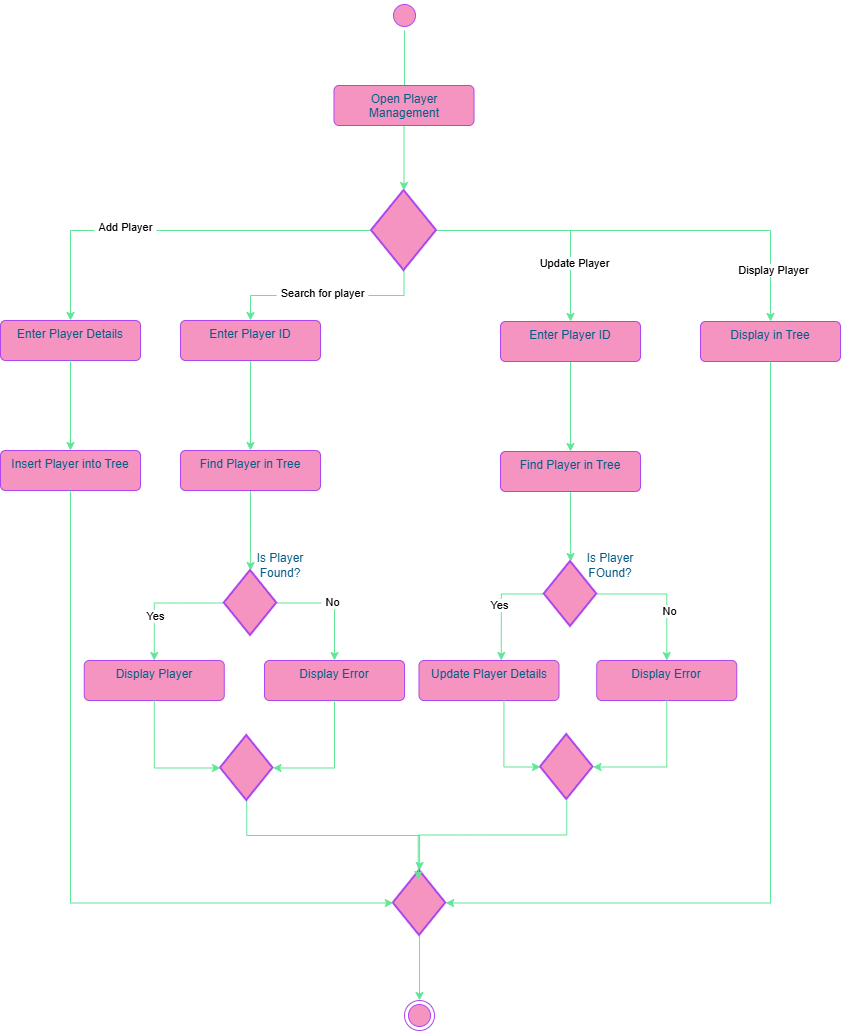

The diagram above was exported from draw.io. Its source (the exported page's mxGraphModel, read from the mxfile embedded in the PNG):
<mxGraphModel dx="1148" dy="1803" grid="1" gridSize="10" guides="1" tooltips="1" connect="1" arrows="1" fold="1" page="1" pageScale="1" pageWidth="827" pageHeight="1169" math="0" shadow="0">
  <root>
    <mxCell id="0" />
    <mxCell id="1" parent="0" />
    <mxCell id="tqYT4vqpsnT2Iu5SGf6p-1" parent="1" style="ellipse;html=1;shape=startState;fillColor=#F694C1;strokeColor=#AF45ED;fontColor=#095C86;labelBackgroundColor=none;" value="" vertex="1">
      <mxGeometry height="30" width="30" x="399" y="-20" as="geometry" />
    </mxCell>
    <mxCell id="tqYT4vqpsnT2Iu5SGf6p-2" edge="1" parent="1" source="tqYT4vqpsnT2Iu5SGf6p-1" style="edgeStyle=orthogonalEdgeStyle;html=1;verticalAlign=bottom;endArrow=open;endSize=8;strokeColor=#60E696;rounded=0;fontColor=default;defaultLabelBackgroundColor=page;labelPadding=0 4;fillColor=#F694C1;" value="">
      <mxGeometry relative="1" as="geometry">
        <mxPoint x="414" y="90" as="targetPoint" />
      </mxGeometry>
    </mxCell>
    <mxCell id="tqYT4vqpsnT2Iu5SGf6p-16" edge="1" parent="1" source="tqYT4vqpsnT2Iu5SGf6p-3" style="edgeStyle=orthogonalEdgeStyle;rounded=0;orthogonalLoop=1;jettySize=auto;html=1;exitX=0;exitY=0.5;exitDx=0;exitDy=0;exitPerimeter=0;entryX=0.5;entryY=0;entryDx=0;entryDy=0;strokeColor=#60E696;fontColor=default;defaultLabelBackgroundColor=page;labelPadding=0 4;fillColor=#F694C1;" target="tqYT4vqpsnT2Iu5SGf6p-12">
      <mxGeometry relative="1" as="geometry" />
    </mxCell>
    <mxCell id="_m9_wrXZll3xfrFdtXXi-7" connectable="0" parent="tqYT4vqpsnT2Iu5SGf6p-16" style="edgeLabel;html=1;align=center;verticalAlign=middle;resizable=0;points=[];inheritText=1;fontColor=#095C86;defaultLabelBackgroundColor=page;labelPadding=0 4;" value="Add Player" vertex="1">
      <mxGeometry relative="1" x="0.2625" y="-4" as="geometry">
        <mxPoint as="offset" />
      </mxGeometry>
    </mxCell>
    <mxCell id="tqYT4vqpsnT2Iu5SGf6p-17" edge="1" parent="1" source="tqYT4vqpsnT2Iu5SGf6p-3" style="edgeStyle=orthogonalEdgeStyle;rounded=0;orthogonalLoop=1;jettySize=auto;html=1;exitX=0.5;exitY=1;exitDx=0;exitDy=0;exitPerimeter=0;entryX=0.5;entryY=0;entryDx=0;entryDy=0;strokeColor=#60E696;fontColor=default;defaultLabelBackgroundColor=page;labelPadding=0 4;fillColor=#F694C1;" target="tqYT4vqpsnT2Iu5SGf6p-7">
      <mxGeometry relative="1" as="geometry" />
    </mxCell>
    <mxCell id="_m9_wrXZll3xfrFdtXXi-8" connectable="0" parent="tqYT4vqpsnT2Iu5SGf6p-17" style="edgeLabel;html=1;align=center;verticalAlign=middle;resizable=0;points=[];inheritText=1;fontColor=#095C86;defaultLabelBackgroundColor=page;labelPadding=0 4;" value="Search for player" vertex="1">
      <mxGeometry relative="1" x="0.0469" y="-3" as="geometry">
        <mxPoint as="offset" />
      </mxGeometry>
    </mxCell>
    <mxCell id="tqYT4vqpsnT2Iu5SGf6p-18" edge="1" parent="1" source="tqYT4vqpsnT2Iu5SGf6p-3" style="edgeStyle=orthogonalEdgeStyle;rounded=0;orthogonalLoop=1;jettySize=auto;html=1;exitX=1;exitY=0.5;exitDx=0;exitDy=0;exitPerimeter=0;strokeColor=#60E696;fontColor=default;defaultLabelBackgroundColor=page;labelPadding=0 4;fillColor=#F694C1;" target="tqYT4vqpsnT2Iu5SGf6p-13">
      <mxGeometry relative="1" as="geometry" />
    </mxCell>
    <mxCell id="_m9_wrXZll3xfrFdtXXi-25" connectable="0" parent="tqYT4vqpsnT2Iu5SGf6p-18" style="edgeLabel;html=1;align=center;verticalAlign=middle;resizable=0;points=[];inheritText=1;fontColor=#095C86;defaultLabelBackgroundColor=page;labelPadding=0 4;" value="Update Player" vertex="1">
      <mxGeometry relative="1" x="0.4749" y="3" as="geometry">
        <mxPoint as="offset" />
      </mxGeometry>
    </mxCell>
    <mxCell id="_m9_wrXZll3xfrFdtXXi-4" edge="1" parent="1" source="tqYT4vqpsnT2Iu5SGf6p-3" style="edgeStyle=orthogonalEdgeStyle;rounded=0;orthogonalLoop=1;jettySize=auto;html=1;exitX=1;exitY=0.5;exitDx=0;exitDy=0;exitPerimeter=0;defaultLabelBackgroundColor=page;labelPadding=0 4;strokeColor=#60E696;fontColor=default;" target="_m9_wrXZll3xfrFdtXXi-1">
      <mxGeometry relative="1" x="-0.6316" as="geometry">
        <mxPoint x="610" y="210.48314606741565" as="targetPoint" />
      </mxGeometry>
    </mxCell>
    <mxCell id="_m9_wrXZll3xfrFdtXXi-40" connectable="0" parent="_m9_wrXZll3xfrFdtXXi-4" style="edgeLabel;html=1;align=center;verticalAlign=middle;resizable=0;points=[];inheritText=1;defaultLabelBackgroundColor=page;labelPadding=0 4;fontColor=#095C86;" value="Display Player" vertex="1">
      <mxGeometry relative="1" x="0.7549" y="2" as="geometry">
        <mxPoint as="offset" />
      </mxGeometry>
    </mxCell>
    <mxCell id="tqYT4vqpsnT2Iu5SGf6p-3" parent="1" style="strokeWidth=2;html=1;shape=mxgraph.flowchart.decision;whiteSpace=wrap;strokeColor=#AF45ED;fontColor=#095C86;fillColor=#F694C1;labelBackgroundColor=none;" value="" vertex="1">
      <mxGeometry height="80" width="65" x="381" y="170" as="geometry" />
    </mxCell>
    <mxCell id="_m9_wrXZll3xfrFdtXXi-13" edge="1" parent="1" source="tqYT4vqpsnT2Iu5SGf6p-7" style="edgeStyle=orthogonalEdgeStyle;rounded=0;orthogonalLoop=1;jettySize=auto;html=1;exitX=0.5;exitY=1;exitDx=0;exitDy=0;entryX=0.5;entryY=0;entryDx=0;entryDy=0;defaultLabelBackgroundColor=page;labelPadding=0 4;strokeColor=#60E696;fontColor=default;" target="_m9_wrXZll3xfrFdtXXi-9">
      <mxGeometry relative="1" as="geometry" />
    </mxCell>
    <mxCell id="tqYT4vqpsnT2Iu5SGf6p-7" parent="1" style="html=1;align=center;verticalAlign=top;rounded=1;absoluteArcSize=1;arcSize=10;dashed=0;whiteSpace=wrap;roundedPerimeter=1;strokeColor=#AF45ED;fontColor=#095C86;fillColor=#F694C1;labelBackgroundColor=none;" value="Enter Player ID" vertex="1">
      <mxGeometry height="40" width="140" x="190" y="300" as="geometry" />
    </mxCell>
    <mxCell id="tqYT4vqpsnT2Iu5SGf6p-12" parent="1" style="html=1;align=center;verticalAlign=top;rounded=1;absoluteArcSize=1;arcSize=10;dashed=0;whiteSpace=wrap;roundedPerimeter=1;strokeColor=#AF45ED;fontColor=#095C86;fillColor=#F694C1;labelBackgroundColor=none;" value="Enter Player Details" vertex="1">
      <mxGeometry height="40" width="140" x="10" y="300" as="geometry" />
    </mxCell>
    <mxCell id="_m9_wrXZll3xfrFdtXXi-36" edge="1" parent="1" source="tqYT4vqpsnT2Iu5SGf6p-13" style="edgeStyle=orthogonalEdgeStyle;rounded=0;orthogonalLoop=1;jettySize=auto;html=1;exitX=0.5;exitY=1;exitDx=0;exitDy=0;entryX=0.5;entryY=0;entryDx=0;entryDy=0;defaultLabelBackgroundColor=page;labelPadding=0 4;strokeColor=#60E696;fontColor=default;" target="_m9_wrXZll3xfrFdtXXi-28">
      <mxGeometry relative="1" as="geometry" />
    </mxCell>
    <mxCell id="tqYT4vqpsnT2Iu5SGf6p-13" parent="1" style="html=1;align=center;verticalAlign=top;rounded=1;absoluteArcSize=1;arcSize=10;dashed=0;whiteSpace=wrap;roundedPerimeter=1;strokeColor=#AF45ED;fontColor=#095C86;fillColor=#F694C1;labelBackgroundColor=none;" value="Enter Player ID" vertex="1">
      <mxGeometry height="40" width="140" x="510" y="301" as="geometry" />
    </mxCell>
    <mxCell id="tqYT4vqpsnT2Iu5SGf6p-29" edge="1" parent="1" source="tqYT4vqpsnT2Iu5SGf6p-14" style="edgeStyle=orthogonalEdgeStyle;rounded=0;orthogonalLoop=1;jettySize=auto;html=1;exitX=0.5;exitY=1;exitDx=0;exitDy=0;strokeColor=#60E696;fontColor=default;defaultLabelBackgroundColor=page;labelPadding=0 4;fillColor=#F694C1;" target="tqYT4vqpsnT2Iu5SGf6p-3">
      <mxGeometry relative="1" as="geometry" />
    </mxCell>
    <mxCell id="tqYT4vqpsnT2Iu5SGf6p-14" parent="1" style="html=1;align=center;verticalAlign=top;rounded=1;absoluteArcSize=1;arcSize=10;dashed=0;whiteSpace=wrap;roundedPerimeter=1;strokeColor=#AF45ED;fontColor=#095C86;fillColor=#F694C1;labelBackgroundColor=none;" value="Open Player Management" vertex="1">
      <mxGeometry height="40" width="140" x="343.5" y="65" as="geometry" />
    </mxCell>
    <mxCell id="tqYT4vqpsnT2Iu5SGf6p-24" parent="1" style="ellipse;html=1;shape=endState;fillColor=#F694C1;strokeColor=#AF45ED;fontColor=#095C86;labelBackgroundColor=none;" value="" vertex="1">
      <mxGeometry height="30" width="30" x="414" y="980" as="geometry" />
    </mxCell>
    <mxCell id="_m9_wrXZll3xfrFdtXXi-1" parent="1" style="html=1;align=center;verticalAlign=top;rounded=1;absoluteArcSize=1;arcSize=10;dashed=0;whiteSpace=wrap;roundedPerimeter=1;strokeColor=#AF45ED;fontColor=#095C86;fillColor=#F694C1;labelBackgroundColor=none;" value="Display in Tree" vertex="1">
      <mxGeometry height="40" width="140" x="710" y="301" as="geometry" />
    </mxCell>
    <mxCell id="_m9_wrXZll3xfrFdtXXi-6" edge="1" parent="1" source="tqYT4vqpsnT2Iu5SGf6p-12" style="edgeStyle=orthogonalEdgeStyle;rounded=0;orthogonalLoop=1;jettySize=auto;html=1;exitX=0.5;exitY=1;exitDx=0;exitDy=0;strokeColor=#60E696;fontColor=default;defaultLabelBackgroundColor=page;labelPadding=0 4;fillColor=#F694C1;" target="_m9_wrXZll3xfrFdtXXi-5" value="">
      <mxGeometry relative="1" as="geometry">
        <mxPoint x="80" y="320" as="sourcePoint" />
        <mxPoint x="369" y="795" as="targetPoint" />
      </mxGeometry>
    </mxCell>
    <mxCell id="_m9_wrXZll3xfrFdtXXi-5" parent="1" style="html=1;align=center;verticalAlign=top;rounded=1;absoluteArcSize=1;arcSize=10;dashed=0;whiteSpace=wrap;roundedPerimeter=1;strokeColor=#AF45ED;fontColor=#095C86;fillColor=#F694C1;labelBackgroundColor=none;" value="Insert Player into Tree" vertex="1">
      <mxGeometry height="40" width="140" x="10" y="430" as="geometry" />
    </mxCell>
    <mxCell id="_m9_wrXZll3xfrFdtXXi-12" edge="1" parent="1" source="_m9_wrXZll3xfrFdtXXi-9" style="edgeStyle=orthogonalEdgeStyle;rounded=0;orthogonalLoop=1;jettySize=auto;html=1;defaultLabelBackgroundColor=page;labelPadding=0 4;strokeColor=#60E696;fontColor=default;" target="_m9_wrXZll3xfrFdtXXi-10" value="">
      <mxGeometry relative="1" as="geometry" />
    </mxCell>
    <mxCell id="_m9_wrXZll3xfrFdtXXi-9" parent="1" style="html=1;align=center;verticalAlign=top;rounded=1;absoluteArcSize=1;arcSize=10;dashed=0;whiteSpace=wrap;roundedPerimeter=1;strokeColor=#AF45ED;fontColor=#095C86;fillColor=#F694C1;labelBackgroundColor=none;" value="Find Player in Tree" vertex="1">
      <mxGeometry height="40" width="140" x="190" y="430" as="geometry" />
    </mxCell>
    <mxCell id="_m9_wrXZll3xfrFdtXXi-17" edge="1" parent="1" source="_m9_wrXZll3xfrFdtXXi-10" style="edgeStyle=orthogonalEdgeStyle;rounded=0;orthogonalLoop=1;jettySize=auto;html=1;exitX=0;exitY=0.5;exitDx=0;exitDy=0;exitPerimeter=0;entryX=0.5;entryY=0;entryDx=0;entryDy=0;defaultLabelBackgroundColor=page;labelPadding=0 4;strokeColor=#60E696;fontColor=default;" target="_m9_wrXZll3xfrFdtXXi-15">
      <mxGeometry relative="1" as="geometry" />
    </mxCell>
    <mxCell id="_m9_wrXZll3xfrFdtXXi-45" connectable="0" parent="_m9_wrXZll3xfrFdtXXi-17" style="edgeLabel;html=1;align=center;verticalAlign=middle;resizable=0;points=[];inheritText=1;defaultLabelBackgroundColor=page;labelPadding=0 4;fontColor=#095C86;" value="Yes" vertex="1">
      <mxGeometry relative="1" x="0.3076" y="1" as="geometry">
        <mxPoint as="offset" />
      </mxGeometry>
    </mxCell>
    <mxCell id="_m9_wrXZll3xfrFdtXXi-18" edge="1" parent="1" source="_m9_wrXZll3xfrFdtXXi-10" style="edgeStyle=orthogonalEdgeStyle;rounded=0;orthogonalLoop=1;jettySize=auto;html=1;exitX=1;exitY=0.5;exitDx=0;exitDy=0;exitPerimeter=0;entryX=0.5;entryY=0;entryDx=0;entryDy=0;defaultLabelBackgroundColor=page;labelPadding=0 4;strokeColor=#60E696;fontColor=default;" target="_m9_wrXZll3xfrFdtXXi-16">
      <mxGeometry relative="1" as="geometry" />
    </mxCell>
    <mxCell id="_m9_wrXZll3xfrFdtXXi-42" connectable="0" parent="_m9_wrXZll3xfrFdtXXi-18" style="edgeLabel;html=1;align=center;verticalAlign=middle;resizable=0;points=[];inheritText=1;defaultLabelBackgroundColor=page;labelPadding=0 4;fontColor=#095C86;" value="No" vertex="1">
      <mxGeometry relative="1" x="-0.0423" y="1" as="geometry">
        <mxPoint as="offset" />
      </mxGeometry>
    </mxCell>
    <mxCell id="_m9_wrXZll3xfrFdtXXi-10" parent="1" style="strokeWidth=2;html=1;shape=mxgraph.flowchart.decision;whiteSpace=wrap;strokeColor=#AF45ED;fontColor=#095C86;fillColor=#F694C1;labelBackgroundColor=none;" value="" vertex="1">
      <mxGeometry height="65" width="52.5" x="233.75" y="550" as="geometry" />
    </mxCell>
    <mxCell id="_m9_wrXZll3xfrFdtXXi-15" parent="1" style="html=1;align=center;verticalAlign=top;rounded=1;absoluteArcSize=1;arcSize=10;dashed=0;whiteSpace=wrap;roundedPerimeter=1;strokeColor=#AF45ED;fontColor=#095C86;fillColor=#F694C1;labelBackgroundColor=none;" value="Display Player" vertex="1">
      <mxGeometry height="40" width="140" x="93.75" y="640" as="geometry" />
    </mxCell>
    <mxCell id="_m9_wrXZll3xfrFdtXXi-16" parent="1" style="html=1;align=center;verticalAlign=top;rounded=1;absoluteArcSize=1;arcSize=10;dashed=0;whiteSpace=wrap;roundedPerimeter=1;strokeColor=#AF45ED;fontColor=#095C86;fillColor=#F694C1;labelBackgroundColor=none;" value="Display Error" vertex="1">
      <mxGeometry height="40" width="140" x="274" y="640" as="geometry" />
    </mxCell>
    <mxCell id="_m9_wrXZll3xfrFdtXXi-53" edge="1" parent="1" source="_m9_wrXZll3xfrFdtXXi-21" style="edgeStyle=orthogonalEdgeStyle;rounded=0;orthogonalLoop=1;jettySize=auto;html=1;exitX=0.5;exitY=1;exitDx=0;exitDy=0;exitPerimeter=0;defaultLabelBackgroundColor=page;labelPadding=0 4;strokeColor=#60E696;fontColor=default;" target="_m9_wrXZll3xfrFdtXXi-52">
      <mxGeometry relative="1" as="geometry" />
    </mxCell>
    <mxCell id="_m9_wrXZll3xfrFdtXXi-21" parent="1" style="strokeWidth=2;html=1;shape=mxgraph.flowchart.decision;whiteSpace=wrap;strokeColor=#AF45ED;fontColor=#095C86;fillColor=#F694C1;labelBackgroundColor=none;" value="" vertex="1">
      <mxGeometry height="65" width="52.5" x="230" y="715" as="geometry" />
    </mxCell>
    <mxCell id="_m9_wrXZll3xfrFdtXXi-23" edge="1" parent="1" source="_m9_wrXZll3xfrFdtXXi-15" style="edgeStyle=orthogonalEdgeStyle;rounded=0;orthogonalLoop=1;jettySize=auto;html=1;exitX=0.5;exitY=1;exitDx=0;exitDy=0;entryX=0;entryY=0.5;entryDx=0;entryDy=0;entryPerimeter=0;defaultLabelBackgroundColor=page;labelPadding=0 4;strokeColor=#60E696;fontColor=default;" target="_m9_wrXZll3xfrFdtXXi-21">
      <mxGeometry relative="1" as="geometry" />
    </mxCell>
    <mxCell id="_m9_wrXZll3xfrFdtXXi-24" edge="1" parent="1" source="_m9_wrXZll3xfrFdtXXi-16" style="edgeStyle=orthogonalEdgeStyle;rounded=0;orthogonalLoop=1;jettySize=auto;html=1;exitX=0.5;exitY=1;exitDx=0;exitDy=0;entryX=1;entryY=0.5;entryDx=0;entryDy=0;entryPerimeter=0;defaultLabelBackgroundColor=page;labelPadding=0 4;strokeColor=#60E696;fontColor=default;" target="_m9_wrXZll3xfrFdtXXi-21">
      <mxGeometry relative="1" as="geometry" />
    </mxCell>
    <mxCell id="_m9_wrXZll3xfrFdtXXi-27" edge="1" parent="1" source="_m9_wrXZll3xfrFdtXXi-28" style="edgeStyle=orthogonalEdgeStyle;rounded=0;orthogonalLoop=1;jettySize=auto;html=1;defaultLabelBackgroundColor=page;labelPadding=0 4;strokeColor=#60E696;fontColor=default;" target="_m9_wrXZll3xfrFdtXXi-31" value="">
      <mxGeometry relative="1" as="geometry" />
    </mxCell>
    <mxCell id="_m9_wrXZll3xfrFdtXXi-28" parent="1" style="html=1;align=center;verticalAlign=top;rounded=1;absoluteArcSize=1;arcSize=10;dashed=0;whiteSpace=wrap;roundedPerimeter=1;strokeColor=#AF45ED;fontColor=#095C86;fillColor=#F694C1;labelBackgroundColor=none;" value="Find Player in Tree" vertex="1">
      <mxGeometry height="40" width="140" x="510" y="431" as="geometry" />
    </mxCell>
    <mxCell id="_m9_wrXZll3xfrFdtXXi-38" edge="1" parent="1" source="_m9_wrXZll3xfrFdtXXi-31" style="edgeStyle=orthogonalEdgeStyle;rounded=0;orthogonalLoop=1;jettySize=auto;html=1;exitX=1;exitY=0.5;exitDx=0;exitDy=0;exitPerimeter=0;defaultLabelBackgroundColor=page;labelPadding=0 4;strokeColor=#60E696;fontColor=default;" target="_m9_wrXZll3xfrFdtXXi-32">
      <mxGeometry relative="1" as="geometry" />
    </mxCell>
    <mxCell id="_m9_wrXZll3xfrFdtXXi-44" connectable="0" parent="_m9_wrXZll3xfrFdtXXi-38" style="edgeLabel;html=1;align=center;verticalAlign=middle;resizable=0;points=[];inheritText=1;defaultLabelBackgroundColor=page;labelPadding=0 4;fontColor=#095C86;" value="No" vertex="1">
      <mxGeometry relative="1" x="0.2715" y="2" as="geometry">
        <mxPoint as="offset" />
      </mxGeometry>
    </mxCell>
    <mxCell id="_m9_wrXZll3xfrFdtXXi-39" edge="1" parent="1" source="_m9_wrXZll3xfrFdtXXi-31" style="edgeStyle=orthogonalEdgeStyle;rounded=0;orthogonalLoop=1;jettySize=auto;html=1;exitX=0;exitY=0.5;exitDx=0;exitDy=0;exitPerimeter=0;entryX=0.585;entryY=0.015;entryDx=0;entryDy=0;defaultLabelBackgroundColor=page;labelPadding=0 4;strokeColor=#60E696;fontColor=default;" target="_m9_wrXZll3xfrFdtXXi-37">
      <mxGeometry relative="1" as="geometry" />
    </mxCell>
    <mxCell id="_m9_wrXZll3xfrFdtXXi-43" connectable="0" parent="_m9_wrXZll3xfrFdtXXi-39" style="edgeLabel;html=1;align=center;verticalAlign=middle;resizable=0;points=[];inheritText=1;defaultLabelBackgroundColor=page;labelPadding=0 4;fontColor=#095C86;" value="Yes" vertex="1">
      <mxGeometry relative="1" x="-0.0116" y="-2" as="geometry">
        <mxPoint as="offset" />
      </mxGeometry>
    </mxCell>
    <mxCell id="_m9_wrXZll3xfrFdtXXi-31" parent="1" style="strokeWidth=2;html=1;shape=mxgraph.flowchart.decision;whiteSpace=wrap;strokeColor=#AF45ED;fontColor=#095C86;fillColor=#F694C1;labelBackgroundColor=none;" value="" vertex="1">
      <mxGeometry height="65" width="52.5" x="553.75" y="541" as="geometry" />
    </mxCell>
    <mxCell id="_m9_wrXZll3xfrFdtXXi-32" parent="1" style="html=1;align=center;verticalAlign=top;rounded=1;absoluteArcSize=1;arcSize=10;dashed=0;whiteSpace=wrap;roundedPerimeter=1;strokeColor=#AF45ED;fontColor=#095C86;fillColor=#F694C1;labelBackgroundColor=none;" value="Display Error" vertex="1">
      <mxGeometry height="40" width="140" x="606.25" y="640" as="geometry" />
    </mxCell>
    <mxCell id="_m9_wrXZll3xfrFdtXXi-33" parent="1" style="strokeWidth=2;html=1;shape=mxgraph.flowchart.decision;whiteSpace=wrap;strokeColor=#AF45ED;fontColor=#095C86;fillColor=#F694C1;labelBackgroundColor=none;" value="" vertex="1">
      <mxGeometry height="65" width="52.5" x="550" y="714" as="geometry" />
    </mxCell>
    <mxCell id="_m9_wrXZll3xfrFdtXXi-35" edge="1" parent="1" source="_m9_wrXZll3xfrFdtXXi-32" style="edgeStyle=orthogonalEdgeStyle;rounded=0;orthogonalLoop=1;jettySize=auto;html=1;exitX=0.5;exitY=1;exitDx=0;exitDy=0;entryX=1;entryY=0.5;entryDx=0;entryDy=0;entryPerimeter=0;defaultLabelBackgroundColor=page;labelPadding=0 4;strokeColor=#60E696;fontColor=default;" target="_m9_wrXZll3xfrFdtXXi-33">
      <mxGeometry relative="1" as="geometry" />
    </mxCell>
    <mxCell id="_m9_wrXZll3xfrFdtXXi-37" parent="1" style="html=1;align=center;verticalAlign=top;rounded=1;absoluteArcSize=1;arcSize=10;dashed=0;whiteSpace=wrap;roundedPerimeter=1;strokeColor=#AF45ED;fontColor=#095C86;fillColor=#F694C1;labelBackgroundColor=none;" value="Update Player Details" vertex="1">
      <mxGeometry height="40" width="140" x="428.5" y="640" as="geometry" />
    </mxCell>
    <mxCell id="_m9_wrXZll3xfrFdtXXi-41" edge="1" parent="1" source="_m9_wrXZll3xfrFdtXXi-37" style="edgeStyle=orthogonalEdgeStyle;rounded=0;orthogonalLoop=1;jettySize=auto;html=1;exitX=0.598;exitY=0.959;exitDx=0;exitDy=0;entryX=0;entryY=0.5;entryDx=0;entryDy=0;entryPerimeter=0;defaultLabelBackgroundColor=page;labelPadding=0 4;strokeColor=#60E696;fontColor=default;" target="_m9_wrXZll3xfrFdtXXi-33">
      <mxGeometry relative="1" as="geometry" />
    </mxCell>
    <mxCell id="_m9_wrXZll3xfrFdtXXi-46" parent="1" style="text;html=1;whiteSpace=wrap;strokeColor=none;fillColor=none;align=center;verticalAlign=middle;rounded=0;labelBackgroundColor=none;fontColor=#095C86;" value="Is Player Found?" vertex="1">
      <mxGeometry height="30" width="60" x="260" y="530" as="geometry" />
    </mxCell>
    <mxCell id="_m9_wrXZll3xfrFdtXXi-47" parent="1" style="text;html=1;whiteSpace=wrap;strokeColor=none;fillColor=none;align=center;verticalAlign=middle;rounded=0;labelBackgroundColor=none;fontColor=#095C86;" value="Is Player FOund?" vertex="1">
      <mxGeometry height="30" width="60" x="590" y="530" as="geometry" />
    </mxCell>
    <mxCell id="_m9_wrXZll3xfrFdtXXi-58" edge="1" parent="1" source="_m9_wrXZll3xfrFdtXXi-52" style="edgeStyle=orthogonalEdgeStyle;rounded=0;orthogonalLoop=1;jettySize=auto;html=1;exitX=0.5;exitY=1;exitDx=0;exitDy=0;exitPerimeter=0;entryX=0.5;entryY=0;entryDx=0;entryDy=0;defaultLabelBackgroundColor=page;labelPadding=0 4;strokeColor=#60E696;fontColor=default;" target="tqYT4vqpsnT2Iu5SGf6p-24">
      <mxGeometry relative="1" as="geometry" />
    </mxCell>
    <mxCell id="_m9_wrXZll3xfrFdtXXi-52" parent="1" style="strokeWidth=2;html=1;shape=mxgraph.flowchart.decision;whiteSpace=wrap;strokeColor=#AF45ED;fontColor=#095C86;fillColor=#F694C1;labelBackgroundColor=none;" value="" vertex="1">
      <mxGeometry height="65" width="52.5" x="402.75" y="850" as="geometry" />
    </mxCell>
    <mxCell id="_m9_wrXZll3xfrFdtXXi-54" edge="1" parent="1" source="_m9_wrXZll3xfrFdtXXi-33" style="edgeStyle=orthogonalEdgeStyle;rounded=0;orthogonalLoop=1;jettySize=auto;html=1;exitX=0.5;exitY=1;exitDx=0;exitDy=0;exitPerimeter=0;entryX=0.476;entryY=0.139;entryDx=0;entryDy=0;entryPerimeter=0;defaultLabelBackgroundColor=page;labelPadding=0 4;strokeColor=#60E696;fontColor=default;" target="_m9_wrXZll3xfrFdtXXi-52">
      <mxGeometry relative="1" as="geometry" />
    </mxCell>
    <mxCell id="_m9_wrXZll3xfrFdtXXi-55" edge="1" parent="1" source="_m9_wrXZll3xfrFdtXXi-5" style="edgeStyle=orthogonalEdgeStyle;rounded=0;orthogonalLoop=1;jettySize=auto;html=1;exitX=0.5;exitY=1;exitDx=0;exitDy=0;entryX=0;entryY=0.5;entryDx=0;entryDy=0;entryPerimeter=0;defaultLabelBackgroundColor=page;labelPadding=0 4;strokeColor=#60E696;fontColor=default;" target="_m9_wrXZll3xfrFdtXXi-52">
      <mxGeometry relative="1" as="geometry" />
    </mxCell>
    <mxCell id="_m9_wrXZll3xfrFdtXXi-56" edge="1" parent="1" source="_m9_wrXZll3xfrFdtXXi-1" style="edgeStyle=orthogonalEdgeStyle;rounded=0;orthogonalLoop=1;jettySize=auto;html=1;exitX=0.5;exitY=1;exitDx=0;exitDy=0;entryX=1;entryY=0.5;entryDx=0;entryDy=0;entryPerimeter=0;defaultLabelBackgroundColor=page;labelPadding=0 4;strokeColor=#60E696;fontColor=default;" target="_m9_wrXZll3xfrFdtXXi-52">
      <mxGeometry relative="1" as="geometry" />
    </mxCell>
  </root>
</mxGraphModel>